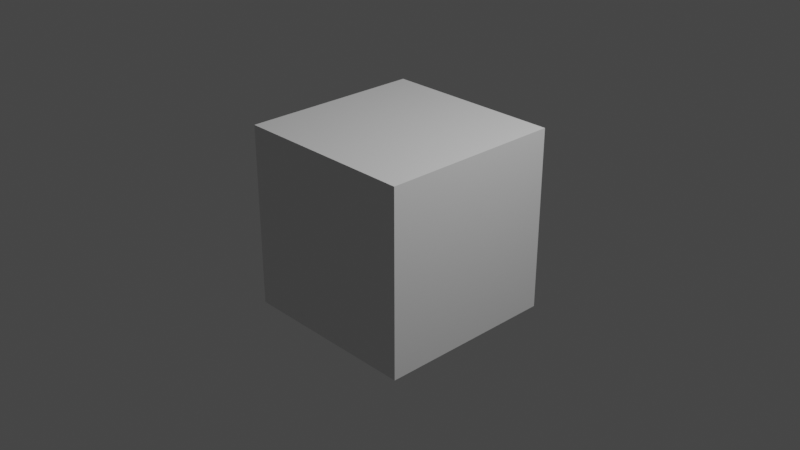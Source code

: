 # Source: Animation.blend  (saved by Blender 3.6.11; exported with 4.5.12 LTS)
import bpy
from mathutils import Matrix  # noqa: F401  (used for matrix-valued properties, if any)

bpy.ops.wm.read_factory_settings(use_empty=True)
scene = bpy.context.scene
scene.name = 'Scene'

# ---- collections
col_collection = bpy.data.collections.new('Collection'); scene.collection.children.link(col_collection)

# ---- materials (node trees are filled in below, after node groups)
mat_material = bpy.data.materials.new('Material')
mat_material.alpha_threshold = 0.0
mat_material.use_transparent_shadow = False
mat_material.roughness = 0.5
mat_material.line_color = (0.0, 0.0, 0.0, 1.0)

# ---- material node trees
mat_material.use_nodes = True; mat_material.node_tree.nodes.clear()
_N = mat_material.node_tree.nodes; _L = mat_material.node_tree.links
n0 = _N.new('ShaderNodeOutputMaterial'); n0.name = 'Material Output'; n0.location = (300, 300)
n1 = _N.new('ShaderNodeBsdfPrincipled'); n1.name = 'Principled BSDF'; n1.location = (10, 300)
n1.distribution = 'GGX'
n1.subsurface_method = 'RANDOM_WALK_SKIN'
n1.inputs[3].default_value = 1.45
n1.inputs[27].default_value = (0.0, 0.0, 0.0, 1.0)
n1.inputs[28].default_value = 1.0
_L.new(n1.outputs[0], n0.inputs[0])
n0.is_active_output = True

# ---- world
world_world = bpy.data.worlds.new('World'); scene.world = world_world
world_world.use_nodes = True; world_world.node_tree.nodes.clear()
_N = world_world.node_tree.nodes; _L = world_world.node_tree.links
n0 = _N.new('ShaderNodeOutputWorld'); n0.name = 'World Output'; n0.location = (300, 300)
n1 = _N.new('ShaderNodeBackground'); n1.name = 'Background'; n1.location = (10, 300)
n1.inputs[0].default_value = (0.05088, 0.05088, 0.05088, 1.0)
_L.new(n1.outputs[0], n0.inputs[0])
n0.is_active_output = True
world_world.color = (0.05088, 0.05088, 0.05088)
world_world.use_sun_shadow = False
world_world.sun_shadow_jitter_overblur = 0.0

# ---- cameras
cam_camera = bpy.data.cameras.new('Camera')
cam_camera.clip_end = 100.0
cam_camera.ortho_scale = 7.314

# ---- lights
light_light = bpy.data.lights.new('Light', 'POINT')
light_light.transmission_factor = 0.0
light_light.energy = 1000.0
light_light.shadow_soft_size = 0.1
light_light.shadow_maximum_resolution = 0.006
light_light.use_absolute_resolution = True

# ---- meshes
me_cube = bpy.data.meshes.new('Cube')
me_cube.from_pydata([(1.0, 1.0, 1.0), (1.0, 1.0, -1.0), (1.0, -1.0, 1.0), (1.0, -1.0, -1.0), (-1.0, 1.0, 1.0), (-1.0, 1.0, -1.0), (-1.0, -1.0, 1.0), (-1.0, -1.0, -1.0)], [], [(0, 4, 6, 2), (3, 2, 6, 7), (7, 6, 4, 5), (5, 1, 3, 7), (1, 0, 2, 3), (5, 4, 0, 1)])
_uv = me_cube.uv_layers.new(name='UVMap')
_uv.uv.foreach_set('vector', [0.625, 0.5, 0.875, 0.5, 0.875, 0.75, 0.625, 0.75, 0.375, 0.75, 0.625, 0.75, 0.625, 1.0, 0.375, 1.0, 0.375, 0.0, 0.625, 0.0, 0.625, 0.25, 0.375, 0.25, 0.125, 0.5, 0.375, 0.5, 0.375, 0.75, 0.125, 0.75, 0.375, 0.5, 0.625, 0.5, 0.625, 0.75, 0.375, 0.75, 0.375, 0.25, 0.625, 0.25, 0.625, 0.5, 0.375, 0.5])
me_cube.materials.append(mat_material)
me_cube.use_mirror_vertex_groups = False
me_cube.update()

# ---- objects
ob_cube = bpy.data.objects.new('Cube', me_cube)
ob_light = bpy.data.objects.new('Light', light_light)
ob_camera = bpy.data.objects.new('Camera', cam_camera)
ob_empty_001 = bpy.data.objects.new('Empty.001', None)

# ---- transforms, parenting, visibility, modifiers, constraints
ob_cube.parent = ob_empty_001
ob_cube.matrix_parent_inverse = Matrix(((1.0, -0.0, 0.0, -0.0), (-0.0, 1.0, -0.0, 0.0), (0.0, -0.0, 1.0, 1.0), (-0.0, 0.0, -0.0, 1.0)))
ob_cube.location = (0.0, 0.0, 0.0)
ob_cube.lock_rotations_4d = False
ob_cube.empty_display_type = 'ARROWS'
ob_cube.lineart.crease_threshold = 0.0
ob_light.location = (4.076, 1.005, 5.904)
ob_light.rotation_euler = (0.6503, 0.05522, 1.866)
ob_light.lock_rotations_4d = False
ob_light.empty_display_type = 'ARROWS'
ob_light.color = (0.0, 0.0, 0.0, 0.0)
ob_light.lineart.crease_threshold = 0.0
ob_camera.location = (7.359, -6.926, 4.958)
ob_camera.rotation_euler = (1.109, 0.0, 0.8149)
ob_camera.lock_rotations_4d = False
ob_camera.empty_display_type = 'ARROWS'
ob_camera.color = (0.0, 0.0, 0.0, 0.0)
ob_camera.display_type = 'WIRE'
ob_camera.lineart.crease_threshold = 0.0
ob_empty_001.location = (0.0, 0.0, -1.0)
ob_empty_001.empty_display_type = 'CUBE'

# ---- collection membership
col_collection.objects.link(ob_cube)
col_collection.objects.link(ob_light)
col_collection.objects.link(ob_camera)
col_collection.objects.link(ob_empty_001)

# ---- scene / render settings (as saved in the file)
scene.camera = ob_camera
scene.frame_start = 0; scene.frame_end = 60; scene.frame_set(0)
scene.render.engine = 'BLENDER_EEVEE_NEXT'
scene.cycles.sampling_pattern = 'TABULATED_SOBOL'
scene.view_settings.view_transform = 'Filmic'
bpy.context.view_layer.update()
